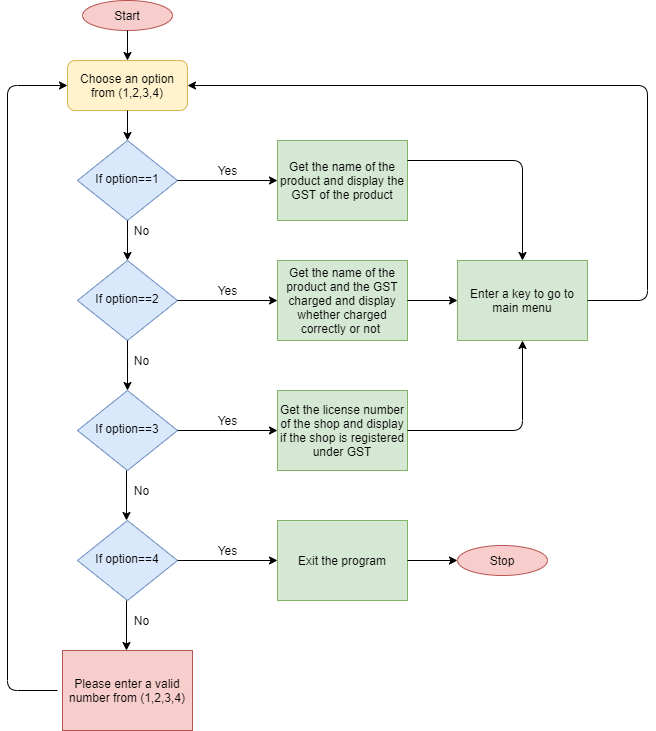

The diagram above was exported from draw.io. Its source (the exported page's mxGraphModel, read from the mxfile embedded in the PNG):
<mxGraphModel dx="868" dy="1562" grid="1" gridSize="10" guides="1" tooltips="1" connect="1" arrows="1" fold="1" page="1" pageScale="1" pageWidth="827" pageHeight="1169" math="0" shadow="0">
  <root>
    <mxCell id="WIyWlLk6GJQsqaUBKTNV-0" />
    <mxCell id="WIyWlLk6GJQsqaUBKTNV-1" parent="WIyWlLk6GJQsqaUBKTNV-0" />
    <mxCell id="WIyWlLk6GJQsqaUBKTNV-3" value="Choose an option from (1,2,3,4)" style="rounded=1;whiteSpace=wrap;html=1;fontSize=12;glass=0;strokeWidth=1;shadow=0;fillColor=#fff2cc;strokeColor=#d6b656;" parent="WIyWlLk6GJQsqaUBKTNV-1" vertex="1">
      <mxGeometry x="340" y="50" width="120" height="50" as="geometry" />
    </mxCell>
    <mxCell id="WIyWlLk6GJQsqaUBKTNV-6" value="If option==1" style="rhombus;whiteSpace=wrap;html=1;shadow=0;fontFamily=Helvetica;fontSize=12;align=center;strokeWidth=1;spacing=6;spacingTop=-4;fillColor=#dae8fc;strokeColor=#6c8ebf;" parent="WIyWlLk6GJQsqaUBKTNV-1" vertex="1">
      <mxGeometry x="350" y="130" width="100" height="80" as="geometry" />
    </mxCell>
    <mxCell id="PYcCy-rw28cGBHL-9Bzp-0" value="Start" style="ellipse;whiteSpace=wrap;html=1;fillColor=#f8cecc;strokeColor=#b85450;" vertex="1" parent="WIyWlLk6GJQsqaUBKTNV-1">
      <mxGeometry x="355" y="-10" width="90" height="30" as="geometry" />
    </mxCell>
    <mxCell id="PYcCy-rw28cGBHL-9Bzp-1" value="" style="endArrow=classic;html=1;exitX=0.5;exitY=1;exitDx=0;exitDy=0;" edge="1" parent="WIyWlLk6GJQsqaUBKTNV-1" source="PYcCy-rw28cGBHL-9Bzp-0" target="WIyWlLk6GJQsqaUBKTNV-3">
      <mxGeometry width="50" height="50" relative="1" as="geometry">
        <mxPoint x="570" y="220" as="sourcePoint" />
        <mxPoint x="620" y="170" as="targetPoint" />
      </mxGeometry>
    </mxCell>
    <mxCell id="PYcCy-rw28cGBHL-9Bzp-2" value="" style="endArrow=classic;html=1;exitX=0.5;exitY=1;exitDx=0;exitDy=0;entryX=0.5;entryY=0;entryDx=0;entryDy=0;" edge="1" parent="WIyWlLk6GJQsqaUBKTNV-1" source="WIyWlLk6GJQsqaUBKTNV-3" target="WIyWlLk6GJQsqaUBKTNV-6">
      <mxGeometry width="50" height="50" relative="1" as="geometry">
        <mxPoint x="570" y="230" as="sourcePoint" />
        <mxPoint x="400" y="120" as="targetPoint" />
      </mxGeometry>
    </mxCell>
    <mxCell id="PYcCy-rw28cGBHL-9Bzp-3" value="" style="endArrow=classic;html=1;exitX=1;exitY=0.5;exitDx=0;exitDy=0;" edge="1" parent="WIyWlLk6GJQsqaUBKTNV-1" source="WIyWlLk6GJQsqaUBKTNV-6">
      <mxGeometry width="50" height="50" relative="1" as="geometry">
        <mxPoint x="390" y="160" as="sourcePoint" />
        <mxPoint x="550" y="170" as="targetPoint" />
      </mxGeometry>
    </mxCell>
    <mxCell id="PYcCy-rw28cGBHL-9Bzp-4" value="" style="endArrow=classic;html=1;exitX=0.5;exitY=1;exitDx=0;exitDy=0;entryX=0.5;entryY=0;entryDx=0;entryDy=0;" edge="1" parent="WIyWlLk6GJQsqaUBKTNV-1" source="WIyWlLk6GJQsqaUBKTNV-6" target="PYcCy-rw28cGBHL-9Bzp-5">
      <mxGeometry width="50" height="50" relative="1" as="geometry">
        <mxPoint x="390" y="260" as="sourcePoint" />
        <mxPoint x="400" y="260" as="targetPoint" />
      </mxGeometry>
    </mxCell>
    <mxCell id="PYcCy-rw28cGBHL-9Bzp-5" value="If option==2" style="rhombus;whiteSpace=wrap;html=1;shadow=0;fontFamily=Helvetica;fontSize=12;align=center;strokeWidth=1;spacing=6;spacingTop=-4;fillColor=#dae8fc;strokeColor=#6c8ebf;" vertex="1" parent="WIyWlLk6GJQsqaUBKTNV-1">
      <mxGeometry x="350" y="250" width="100" height="80" as="geometry" />
    </mxCell>
    <mxCell id="PYcCy-rw28cGBHL-9Bzp-6" value="If option==3" style="rhombus;whiteSpace=wrap;html=1;shadow=0;fontFamily=Helvetica;fontSize=12;align=center;strokeWidth=1;spacing=6;spacingTop=-4;fillColor=#dae8fc;strokeColor=#6c8ebf;" vertex="1" parent="WIyWlLk6GJQsqaUBKTNV-1">
      <mxGeometry x="350" y="380" width="100" height="80" as="geometry" />
    </mxCell>
    <mxCell id="PYcCy-rw28cGBHL-9Bzp-7" value="" style="endArrow=classic;html=1;entryX=0.5;entryY=0;entryDx=0;entryDy=0;exitX=0.5;exitY=1;exitDx=0;exitDy=0;" edge="1" parent="WIyWlLk6GJQsqaUBKTNV-1" source="PYcCy-rw28cGBHL-9Bzp-5" target="PYcCy-rw28cGBHL-9Bzp-6">
      <mxGeometry width="50" height="50" relative="1" as="geometry">
        <mxPoint x="400" y="340" as="sourcePoint" />
        <mxPoint x="410" y="270" as="targetPoint" />
      </mxGeometry>
    </mxCell>
    <mxCell id="PYcCy-rw28cGBHL-9Bzp-8" value="Yes" style="text;html=1;align=center;verticalAlign=middle;resizable=0;points=[];autosize=1;strokeColor=none;" vertex="1" parent="WIyWlLk6GJQsqaUBKTNV-1">
      <mxGeometry x="480" y="150" width="40" height="20" as="geometry" />
    </mxCell>
    <mxCell id="PYcCy-rw28cGBHL-9Bzp-9" value="No" style="text;html=1;align=center;verticalAlign=middle;resizable=0;points=[];autosize=1;strokeColor=none;" vertex="1" parent="WIyWlLk6GJQsqaUBKTNV-1">
      <mxGeometry x="399" y="210" width="30" height="20" as="geometry" />
    </mxCell>
    <mxCell id="PYcCy-rw28cGBHL-9Bzp-10" value="No" style="text;html=1;align=center;verticalAlign=middle;resizable=0;points=[];autosize=1;strokeColor=none;" vertex="1" parent="WIyWlLk6GJQsqaUBKTNV-1">
      <mxGeometry x="399" y="470" width="30" height="20" as="geometry" />
    </mxCell>
    <mxCell id="PYcCy-rw28cGBHL-9Bzp-11" value="No" style="text;html=1;align=center;verticalAlign=middle;resizable=0;points=[];autosize=1;strokeColor=none;" vertex="1" parent="WIyWlLk6GJQsqaUBKTNV-1">
      <mxGeometry x="399" y="340" width="30" height="20" as="geometry" />
    </mxCell>
    <mxCell id="PYcCy-rw28cGBHL-9Bzp-12" value="" style="endArrow=classic;html=1;entryX=0.5;entryY=0;entryDx=0;entryDy=0;exitX=0.5;exitY=1;exitDx=0;exitDy=0;" edge="1" parent="WIyWlLk6GJQsqaUBKTNV-1">
      <mxGeometry width="50" height="50" relative="1" as="geometry">
        <mxPoint x="399" y="460" as="sourcePoint" />
        <mxPoint x="399" y="510" as="targetPoint" />
      </mxGeometry>
    </mxCell>
    <mxCell id="PYcCy-rw28cGBHL-9Bzp-13" value="" style="endArrow=classic;html=1;exitX=1;exitY=0.5;exitDx=0;exitDy=0;" edge="1" parent="WIyWlLk6GJQsqaUBKTNV-1">
      <mxGeometry width="50" height="50" relative="1" as="geometry">
        <mxPoint x="450" y="420" as="sourcePoint" />
        <mxPoint x="550" y="420" as="targetPoint" />
      </mxGeometry>
    </mxCell>
    <mxCell id="PYcCy-rw28cGBHL-9Bzp-14" value="Yes" style="text;html=1;align=center;verticalAlign=middle;resizable=0;points=[];autosize=1;strokeColor=none;" vertex="1" parent="WIyWlLk6GJQsqaUBKTNV-1">
      <mxGeometry x="480" y="400" width="40" height="20" as="geometry" />
    </mxCell>
    <mxCell id="PYcCy-rw28cGBHL-9Bzp-15" value="" style="endArrow=classic;html=1;exitX=1;exitY=0.5;exitDx=0;exitDy=0;" edge="1" parent="WIyWlLk6GJQsqaUBKTNV-1">
      <mxGeometry width="50" height="50" relative="1" as="geometry">
        <mxPoint x="450" y="290" as="sourcePoint" />
        <mxPoint x="550" y="290" as="targetPoint" />
      </mxGeometry>
    </mxCell>
    <mxCell id="PYcCy-rw28cGBHL-9Bzp-16" value="Yes" style="text;html=1;align=center;verticalAlign=middle;resizable=0;points=[];autosize=1;strokeColor=none;" vertex="1" parent="WIyWlLk6GJQsqaUBKTNV-1">
      <mxGeometry x="480" y="270" width="40" height="20" as="geometry" />
    </mxCell>
    <mxCell id="PYcCy-rw28cGBHL-9Bzp-17" value="Get the name of the product and display the GST of the product" style="rounded=0;whiteSpace=wrap;html=1;fillColor=#d5e8d4;strokeColor=#82b366;" vertex="1" parent="WIyWlLk6GJQsqaUBKTNV-1">
      <mxGeometry x="550" y="130" width="130" height="80" as="geometry" />
    </mxCell>
    <mxCell id="PYcCy-rw28cGBHL-9Bzp-18" value="Get the name of the product and the GST charged and display whether charged correctly or not&amp;nbsp;" style="rounded=0;whiteSpace=wrap;html=1;fillColor=#d5e8d4;strokeColor=#82b366;" vertex="1" parent="WIyWlLk6GJQsqaUBKTNV-1">
      <mxGeometry x="550" y="250" width="130" height="80" as="geometry" />
    </mxCell>
    <mxCell id="PYcCy-rw28cGBHL-9Bzp-19" value="Get the license number of the shop and display if the shop is registered under GST" style="rounded=0;whiteSpace=wrap;html=1;fillColor=#d5e8d4;strokeColor=#82b366;" vertex="1" parent="WIyWlLk6GJQsqaUBKTNV-1">
      <mxGeometry x="550" y="380" width="130" height="80" as="geometry" />
    </mxCell>
    <mxCell id="PYcCy-rw28cGBHL-9Bzp-20" value="Enter a key to go to main menu" style="rounded=0;whiteSpace=wrap;html=1;fillColor=#d5e8d4;strokeColor=#82b366;" vertex="1" parent="WIyWlLk6GJQsqaUBKTNV-1">
      <mxGeometry x="730" y="250" width="130" height="80" as="geometry" />
    </mxCell>
    <mxCell id="PYcCy-rw28cGBHL-9Bzp-21" value="" style="endArrow=classic;html=1;entryX=0.5;entryY=0;entryDx=0;entryDy=0;exitX=1;exitY=0.25;exitDx=0;exitDy=0;" edge="1" parent="WIyWlLk6GJQsqaUBKTNV-1" source="PYcCy-rw28cGBHL-9Bzp-17" target="PYcCy-rw28cGBHL-9Bzp-20">
      <mxGeometry width="50" height="50" relative="1" as="geometry">
        <mxPoint x="580" y="320" as="sourcePoint" />
        <mxPoint x="630" y="270" as="targetPoint" />
        <Array as="points">
          <mxPoint x="795" y="150" />
        </Array>
      </mxGeometry>
    </mxCell>
    <mxCell id="PYcCy-rw28cGBHL-9Bzp-22" value="" style="endArrow=classic;html=1;entryX=0;entryY=0.5;entryDx=0;entryDy=0;exitX=1;exitY=0.5;exitDx=0;exitDy=0;" edge="1" parent="WIyWlLk6GJQsqaUBKTNV-1" source="PYcCy-rw28cGBHL-9Bzp-18" target="PYcCy-rw28cGBHL-9Bzp-20">
      <mxGeometry width="50" height="50" relative="1" as="geometry">
        <mxPoint x="580" y="320" as="sourcePoint" />
        <mxPoint x="630" y="270" as="targetPoint" />
      </mxGeometry>
    </mxCell>
    <mxCell id="PYcCy-rw28cGBHL-9Bzp-23" value="" style="endArrow=classic;html=1;entryX=0.5;entryY=1;entryDx=0;entryDy=0;exitX=1;exitY=0.5;exitDx=0;exitDy=0;" edge="1" parent="WIyWlLk6GJQsqaUBKTNV-1" source="PYcCy-rw28cGBHL-9Bzp-19" target="PYcCy-rw28cGBHL-9Bzp-20">
      <mxGeometry width="50" height="50" relative="1" as="geometry">
        <mxPoint x="580" y="320" as="sourcePoint" />
        <mxPoint x="630" y="270" as="targetPoint" />
        <Array as="points">
          <mxPoint x="795" y="420" />
        </Array>
      </mxGeometry>
    </mxCell>
    <mxCell id="PYcCy-rw28cGBHL-9Bzp-24" value="" style="endArrow=classic;html=1;exitX=1;exitY=0.5;exitDx=0;exitDy=0;entryX=1;entryY=0.5;entryDx=0;entryDy=0;" edge="1" parent="WIyWlLk6GJQsqaUBKTNV-1" source="PYcCy-rw28cGBHL-9Bzp-20" target="WIyWlLk6GJQsqaUBKTNV-3">
      <mxGeometry width="50" height="50" relative="1" as="geometry">
        <mxPoint x="580" y="220" as="sourcePoint" />
        <mxPoint x="630" y="170" as="targetPoint" />
        <Array as="points">
          <mxPoint x="920" y="290" />
          <mxPoint x="920" y="75" />
        </Array>
      </mxGeometry>
    </mxCell>
    <mxCell id="PYcCy-rw28cGBHL-9Bzp-25" value="If option==4" style="rhombus;whiteSpace=wrap;html=1;shadow=0;fontFamily=Helvetica;fontSize=12;align=center;strokeWidth=1;spacing=6;spacingTop=-4;fillColor=#dae8fc;strokeColor=#6c8ebf;" vertex="1" parent="WIyWlLk6GJQsqaUBKTNV-1">
      <mxGeometry x="350" y="510" width="100" height="80" as="geometry" />
    </mxCell>
    <mxCell id="PYcCy-rw28cGBHL-9Bzp-26" value="No" style="text;html=1;align=center;verticalAlign=middle;resizable=0;points=[];autosize=1;strokeColor=none;" vertex="1" parent="WIyWlLk6GJQsqaUBKTNV-1">
      <mxGeometry x="399" y="600" width="30" height="20" as="geometry" />
    </mxCell>
    <mxCell id="PYcCy-rw28cGBHL-9Bzp-27" value="" style="endArrow=classic;html=1;entryX=0.5;entryY=0;entryDx=0;entryDy=0;exitX=0.5;exitY=1;exitDx=0;exitDy=0;" edge="1" parent="WIyWlLk6GJQsqaUBKTNV-1">
      <mxGeometry width="50" height="50" relative="1" as="geometry">
        <mxPoint x="399" y="590" as="sourcePoint" />
        <mxPoint x="399" y="640" as="targetPoint" />
      </mxGeometry>
    </mxCell>
    <mxCell id="PYcCy-rw28cGBHL-9Bzp-28" value="" style="endArrow=classic;html=1;exitX=1;exitY=0.5;exitDx=0;exitDy=0;" edge="1" parent="WIyWlLk6GJQsqaUBKTNV-1">
      <mxGeometry width="50" height="50" relative="1" as="geometry">
        <mxPoint x="450" y="550" as="sourcePoint" />
        <mxPoint x="550" y="550" as="targetPoint" />
      </mxGeometry>
    </mxCell>
    <mxCell id="PYcCy-rw28cGBHL-9Bzp-29" value="Yes" style="text;html=1;align=center;verticalAlign=middle;resizable=0;points=[];autosize=1;strokeColor=none;" vertex="1" parent="WIyWlLk6GJQsqaUBKTNV-1">
      <mxGeometry x="480" y="530" width="40" height="20" as="geometry" />
    </mxCell>
    <mxCell id="PYcCy-rw28cGBHL-9Bzp-30" value="Exit the program" style="rounded=0;whiteSpace=wrap;html=1;fillColor=#d5e8d4;strokeColor=#82b366;" vertex="1" parent="WIyWlLk6GJQsqaUBKTNV-1">
      <mxGeometry x="550" y="510" width="130" height="80" as="geometry" />
    </mxCell>
    <mxCell id="PYcCy-rw28cGBHL-9Bzp-31" value="Please enter a valid number from (1,2,3,4)" style="rounded=0;whiteSpace=wrap;html=1;fillColor=#f8cecc;strokeColor=#b85450;" vertex="1" parent="WIyWlLk6GJQsqaUBKTNV-1">
      <mxGeometry x="335" y="640" width="130" height="80" as="geometry" />
    </mxCell>
    <mxCell id="PYcCy-rw28cGBHL-9Bzp-32" value="" style="endArrow=classic;html=1;entryX=0;entryY=0.5;entryDx=0;entryDy=0;" edge="1" parent="WIyWlLk6GJQsqaUBKTNV-1" target="WIyWlLk6GJQsqaUBKTNV-3">
      <mxGeometry width="50" height="50" relative="1" as="geometry">
        <mxPoint x="330" y="680" as="sourcePoint" />
        <mxPoint x="300" y="130" as="targetPoint" />
        <Array as="points">
          <mxPoint x="280" y="680" />
          <mxPoint x="280" y="75" />
        </Array>
      </mxGeometry>
    </mxCell>
    <mxCell id="PYcCy-rw28cGBHL-9Bzp-33" value="Stop" style="ellipse;whiteSpace=wrap;html=1;fillColor=#f8cecc;strokeColor=#b85450;" vertex="1" parent="WIyWlLk6GJQsqaUBKTNV-1">
      <mxGeometry x="730" y="535" width="90" height="30" as="geometry" />
    </mxCell>
    <mxCell id="PYcCy-rw28cGBHL-9Bzp-34" value="" style="endArrow=classic;html=1;exitX=1;exitY=0.5;exitDx=0;exitDy=0;entryX=0;entryY=0.5;entryDx=0;entryDy=0;" edge="1" parent="WIyWlLk6GJQsqaUBKTNV-1" source="PYcCy-rw28cGBHL-9Bzp-30" target="PYcCy-rw28cGBHL-9Bzp-33">
      <mxGeometry width="50" height="50" relative="1" as="geometry">
        <mxPoint x="550" y="420" as="sourcePoint" />
        <mxPoint x="600" y="370" as="targetPoint" />
      </mxGeometry>
    </mxCell>
  </root>
</mxGraphModel>